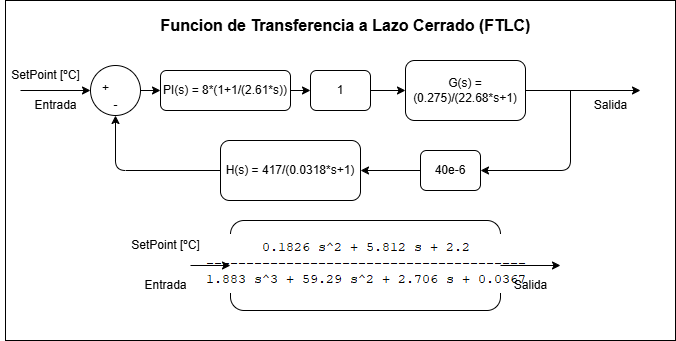

The diagram above was exported from draw.io. Its source (the exported page's mxGraphModel, read from the mxfile embedded in the PNG):
<mxGraphModel dx="818" dy="645" grid="1" gridSize="10" guides="1" tooltips="1" connect="1" arrows="1" fold="1" page="1" pageScale="1" pageWidth="850" pageHeight="1100" math="0" shadow="0">
  <root>
    <mxCell id="0" />
    <mxCell id="1" parent="0" />
    <mxCell id="2" value="" style="whiteSpace=wrap;html=1;" parent="1" vertex="1">
      <mxGeometry x="25" y="150" width="670" height="340" as="geometry" />
    </mxCell>
    <mxCell id="3" style="edgeStyle=none;html=1;exitX=1;exitY=0.5;exitDx=0;exitDy=0;" parent="1" source="4" edge="1">
      <mxGeometry relative="1" as="geometry">
        <mxPoint x="660" y="240" as="targetPoint" />
        <Array as="points" />
      </mxGeometry>
    </mxCell>
    <mxCell id="4" value="&lt;div&gt;&amp;nbsp; &amp;nbsp; &amp;nbsp; &amp;nbsp; &amp;nbsp; &amp;nbsp;&lt;/div&gt;G(s) = (0.275)/(22.68*s+1)&lt;div&gt;&lt;br&gt;&lt;/div&gt;" style="rounded=1;whiteSpace=wrap;html=1;" parent="1" vertex="1">
      <mxGeometry x="425" y="210" width="120" height="60" as="geometry" />
    </mxCell>
    <mxCell id="5" style="edgeStyle=none;html=1;exitX=1;exitY=0.5;exitDx=0;exitDy=0;entryX=0;entryY=0.5;entryDx=0;entryDy=0;" parent="1" source="6" target="4" edge="1">
      <mxGeometry relative="1" as="geometry">
        <mxPoint x="410" y="240" as="targetPoint" />
      </mxGeometry>
    </mxCell>
    <mxCell id="6" value="1" style="rounded=1;whiteSpace=wrap;html=1;" parent="1" vertex="1">
      <mxGeometry x="330" y="220" width="60" height="40" as="geometry" />
    </mxCell>
    <mxCell id="7" value="" style="edgeStyle=none;html=1;entryX=1;entryY=0.5;entryDx=0;entryDy=0;" parent="1" target="10" edge="1">
      <mxGeometry relative="1" as="geometry">
        <mxPoint x="590" y="240" as="sourcePoint" />
        <mxPoint x="470" y="390" as="targetPoint" />
        <Array as="points">
          <mxPoint x="590" y="320" />
        </Array>
      </mxGeometry>
    </mxCell>
    <mxCell id="8" style="edgeStyle=none;html=1;entryX=0.5;entryY=1;entryDx=0;entryDy=0;exitX=0;exitY=0.5;exitDx=0;exitDy=0;" parent="1" source="26" target="11" edge="1">
      <mxGeometry relative="1" as="geometry">
        <Array as="points">
          <mxPoint x="135" y="320" />
        </Array>
        <mxPoint x="270" y="320" as="sourcePoint" />
      </mxGeometry>
    </mxCell>
    <mxCell id="9" style="edgeStyle=none;html=1;exitX=0;exitY=0.5;exitDx=0;exitDy=0;entryX=1;entryY=0.5;entryDx=0;entryDy=0;" parent="1" source="10" target="26" edge="1">
      <mxGeometry relative="1" as="geometry" />
    </mxCell>
    <mxCell id="10" value="40e-6" style="rounded=1;whiteSpace=wrap;html=1;" parent="1" vertex="1">
      <mxGeometry x="440" y="300" width="60" height="40" as="geometry" />
    </mxCell>
    <mxCell id="28" style="edgeStyle=none;html=1;exitX=1;exitY=0.5;exitDx=0;exitDy=0;entryX=0;entryY=0.5;entryDx=0;entryDy=0;" parent="1" source="11" target="27" edge="1">
      <mxGeometry relative="1" as="geometry" />
    </mxCell>
    <mxCell id="13" value="" style="edgeStyle=none;orthogonalLoop=1;jettySize=auto;html=1;entryX=0;entryY=0.5;entryDx=0;entryDy=0;" parent="1" target="11" edge="1">
      <mxGeometry width="100" relative="1" as="geometry">
        <mxPoint x="40" y="240" as="sourcePoint" />
        <mxPoint x="-15" y="237.5" as="targetPoint" />
        <Array as="points" />
      </mxGeometry>
    </mxCell>
    <mxCell id="14" value="Entrada" style="text;html=1;align=center;verticalAlign=middle;resizable=0;points=[];autosize=1;strokeColor=none;fillColor=none;" parent="1" vertex="1">
      <mxGeometry x="40" y="240" width="70" height="30" as="geometry" />
    </mxCell>
    <mxCell id="15" value="SetPoint [ºC]" style="text;html=1;align=center;verticalAlign=middle;resizable=0;points=[];autosize=1;strokeColor=none;fillColor=none;" parent="1" vertex="1">
      <mxGeometry x="20" y="210" width="90" height="30" as="geometry" />
    </mxCell>
    <mxCell id="18" value="Salida" style="text;html=1;align=center;verticalAlign=middle;resizable=0;points=[];autosize=1;strokeColor=none;fillColor=none;" parent="1" vertex="1">
      <mxGeometry x="600" y="240" width="60" height="30" as="geometry" />
    </mxCell>
    <mxCell id="19" value="&lt;img alt=&quot;&quot; src=&quot;data:image/png,(base64 omitted: 3132 chars)&quot;&gt;" style="rounded=1;whiteSpace=wrap;html=1;" parent="1" vertex="1">
      <mxGeometry x="250" y="370" width="270" height="90" as="geometry" />
    </mxCell>
    <mxCell id="20" style="edgeStyle=none;html=1;exitX=1;exitY=0.5;exitDx=0;exitDy=0;" parent="1" source="19" edge="1">
      <mxGeometry relative="1" as="geometry">
        <mxPoint x="580" y="415" as="targetPoint" />
        <mxPoint x="555" y="410" as="sourcePoint" />
      </mxGeometry>
    </mxCell>
    <mxCell id="21" value="" style="edgeStyle=none;orthogonalLoop=1;jettySize=auto;html=1;entryX=0;entryY=0.5;entryDx=0;entryDy=0;" parent="1" target="19" edge="1">
      <mxGeometry width="100" relative="1" as="geometry">
        <mxPoint x="210" y="415" as="sourcePoint" />
        <mxPoint x="215" y="410" as="targetPoint" />
        <Array as="points" />
      </mxGeometry>
    </mxCell>
    <mxCell id="22" value="Entrada" style="text;html=1;align=center;verticalAlign=middle;resizable=0;points=[];autosize=1;strokeColor=none;fillColor=none;" parent="1" vertex="1">
      <mxGeometry x="150" y="420" width="70" height="30" as="geometry" />
    </mxCell>
    <mxCell id="23" value="SetPoint [ºC]" style="text;html=1;align=center;verticalAlign=middle;resizable=0;points=[];autosize=1;strokeColor=none;fillColor=none;" parent="1" vertex="1">
      <mxGeometry x="140" y="380" width="90" height="30" as="geometry" />
    </mxCell>
    <mxCell id="24" value="Salida" style="text;html=1;align=center;verticalAlign=middle;resizable=0;points=[];autosize=1;strokeColor=none;fillColor=none;" parent="1" vertex="1">
      <mxGeometry x="520" y="420" width="60" height="30" as="geometry" />
    </mxCell>
    <mxCell id="25" value="Funcion de Transferencia a Lazo Cerrado (FTLC)" style="text;html=1;align=center;verticalAlign=middle;resizable=0;points=[];autosize=1;strokeColor=none;fillColor=none;fontStyle=1;fontSize=16;" parent="1" vertex="1">
      <mxGeometry x="180" y="160" width="370" height="30" as="geometry" />
    </mxCell>
    <mxCell id="26" value="H(s) = 417/(0.0318*s+1)" style="rounded=1;whiteSpace=wrap;html=1;" parent="1" vertex="1">
      <mxGeometry x="240" y="290" width="140" height="60" as="geometry" />
    </mxCell>
    <mxCell id="29" style="edgeStyle=none;html=1;exitX=1;exitY=0.5;exitDx=0;exitDy=0;entryX=0;entryY=0.5;entryDx=0;entryDy=0;" parent="1" source="27" target="6" edge="1">
      <mxGeometry relative="1" as="geometry" />
    </mxCell>
    <mxCell id="27" value="PI(s) = 8*(1+1/(2.61*s))" style="rounded=1;whiteSpace=wrap;html=1;" parent="1" vertex="1">
      <mxGeometry x="180" y="220" width="130" height="40" as="geometry" />
    </mxCell>
    <mxCell id="30" value="" style="group" vertex="1" connectable="0" parent="1">
      <mxGeometry x="110" y="215" width="50" height="55" as="geometry" />
    </mxCell>
    <mxCell id="11" value="" style="ellipse;whiteSpace=wrap;html=1;" parent="30" vertex="1">
      <mxGeometry width="50" height="50" as="geometry" />
    </mxCell>
    <mxCell id="16" value="+" style="text;html=1;align=center;verticalAlign=middle;resizable=0;points=[];autosize=1;strokeColor=none;fillColor=none;" parent="30" vertex="1">
      <mxGeometry y="7.5" width="30" height="30" as="geometry" />
    </mxCell>
    <mxCell id="17" value="-" style="text;html=1;align=center;verticalAlign=middle;resizable=0;points=[];autosize=1;strokeColor=none;fillColor=none;" parent="30" vertex="1">
      <mxGeometry x="10" y="25" width="30" height="30" as="geometry" />
    </mxCell>
  </root>
</mxGraphModel>